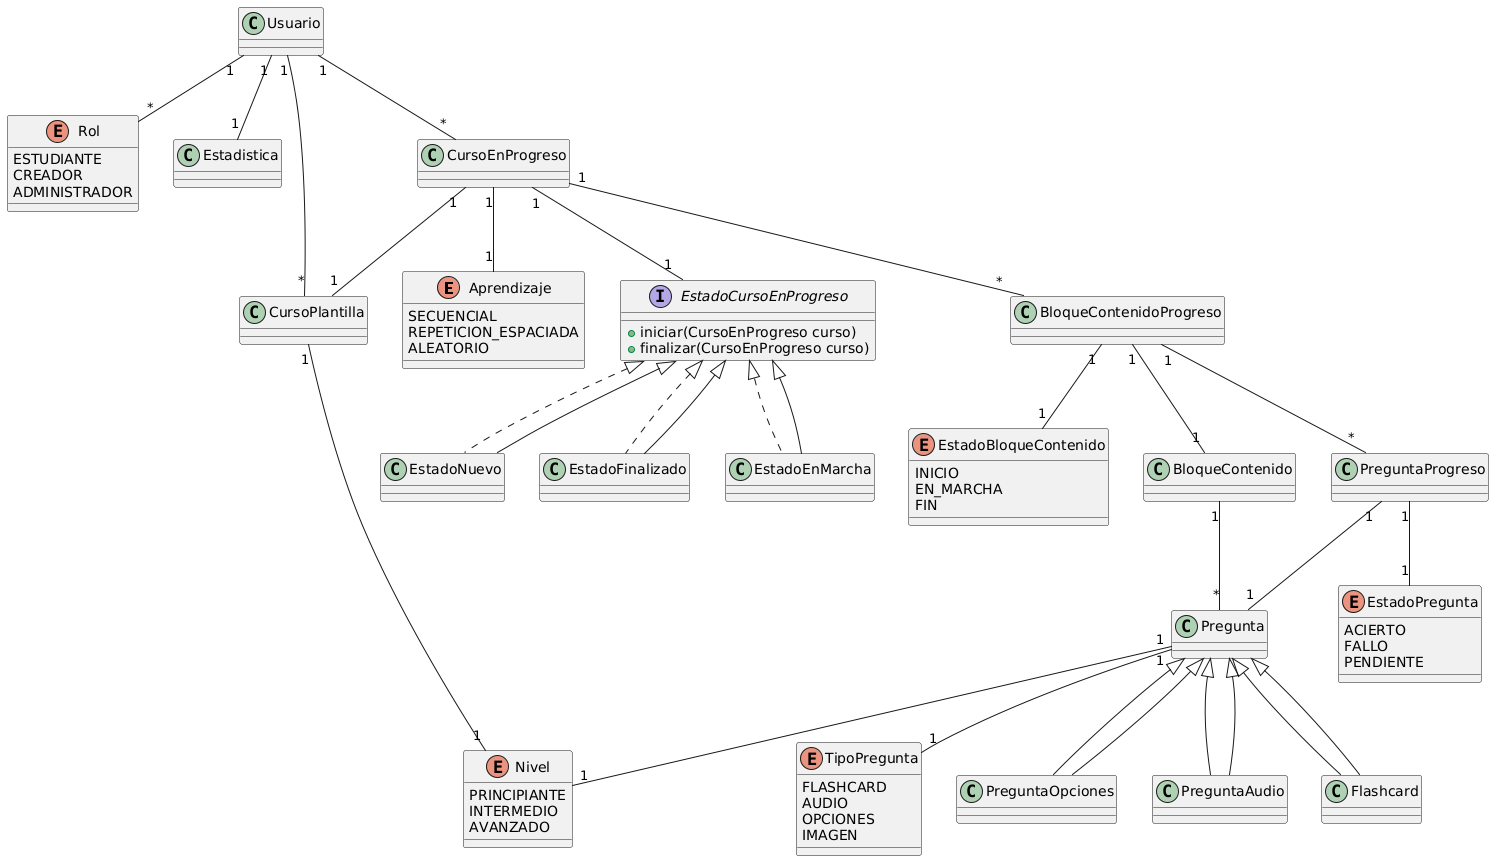

The diagram above was rendered by PlantUML. Its source (embedded in the PNG):
@startuml
enum Aprendizaje {
    SECUENCIAL
    REPETICION_ESPACIADA
    ALEATORIO
}

enum TipoPregunta {
    FLASHCARD
    AUDIO
    OPCIONES
    IMAGEN
}

enum Rol {
    ESTUDIANTE
    CREADOR
    ADMINISTRADOR
}

enum Nivel {
    PRINCIPIANTE
    INTERMEDIO
    AVANZADO
}

enum EstadoPregunta {
    ACIERTO
    FALLO
    PENDIENTE
}

enum EstadoBloqueContenido {
    INICIO
    EN_MARCHA
    FIN
}

interface EstadoCursoEnProgreso {
    +iniciar(CursoEnProgreso curso)
    +finalizar(CursoEnProgreso curso)
}

class Usuario {
}

class Estadistica {
}

class CursoPlantilla {
}

class CursoEnProgreso {
}

class BloqueContenido {
}

class BloqueContenidoProgreso {
}

class Pregunta {
}

class PreguntaOpciones extends Pregunta {
}

class PreguntaAudio extends Pregunta {
}

class Flashcard extends Pregunta {
}

class PreguntaProgreso {
}

class EstadoNuevo implements EstadoCursoEnProgreso {
}

class EstadoFinalizado implements EstadoCursoEnProgreso {
}

class EstadoEnMarcha implements EstadoCursoEnProgreso {
}

Usuario "1" -- "*" CursoEnProgreso
Usuario "1" -- "*" CursoPlantilla
Usuario "1" -- "1" Estadistica
Usuario "1" -- "*" Rol

CursoEnProgreso "1" -- "1" CursoPlantilla
CursoEnProgreso "1" -- "*" BloqueContenidoProgreso
CursoEnProgreso "1" -- "1" EstadoCursoEnProgreso
CursoEnProgreso "1" -- "1" Aprendizaje

CursoPlantilla "1" -- "1" Nivel

BloqueContenidoProgreso "1" -- "1" BloqueContenido
BloqueContenidoProgreso "1" -- "*" PreguntaProgreso
BloqueContenidoProgreso "1" -- "1" EstadoBloqueContenido

BloqueContenido "1" -- "*" Pregunta

PreguntaProgreso "1" -- "1" Pregunta
PreguntaProgreso "1" -- "1" EstadoPregunta

Pregunta "1" -- "1" TipoPregunta
Pregunta "1" -- "1" Nivel

Pregunta <|-- Flashcard
Pregunta <|-- PreguntaOpciones
Pregunta <|-- PreguntaAudio

EstadoCursoEnProgreso <|-- EstadoNuevo
EstadoCursoEnProgreso <|-- EstadoFinalizado
EstadoCursoEnProgreso <|-- EstadoEnMarcha
@enduml